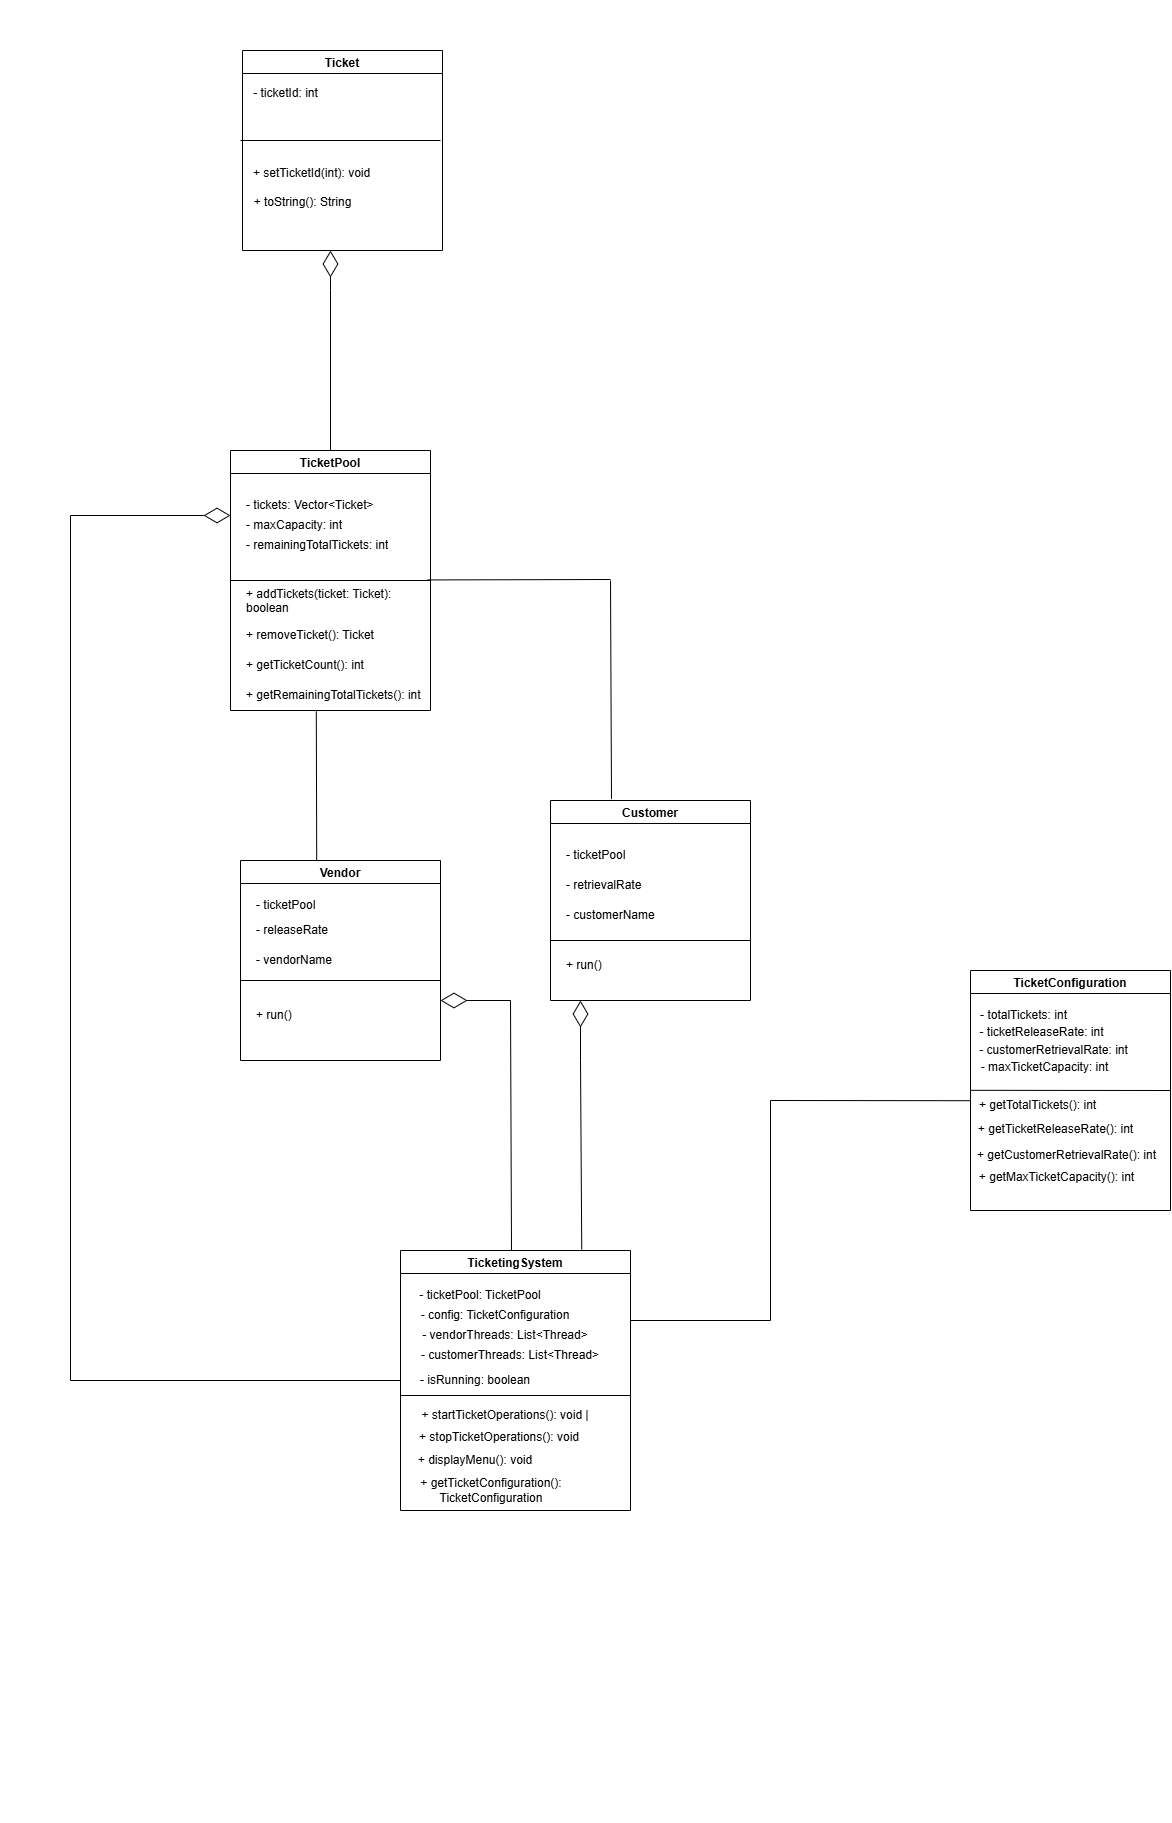

The diagram above was exported from draw.io. Its source (the exported page's mxGraphModel, read from the mxfile embedded in the PNG):
<mxGraphModel dx="2754" dy="1718" grid="1" gridSize="10" guides="1" tooltips="1" connect="1" arrows="1" fold="1" page="1" pageScale="1" pageWidth="1169" pageHeight="1654" math="0" shadow="0">
  <root>
    <mxCell id="0" />
    <mxCell id="1" parent="0" />
    <mxCell id="XFeEVpIzRlAkxZy08EYO-32" value="Vendor" style="swimlane;" parent="1" vertex="1">
      <mxGeometry x="130" y="880" width="200" height="200" as="geometry" />
    </mxCell>
    <mxCell id="XFeEVpIzRlAkxZy08EYO-36" value="- ticketPool " style="text;strokeColor=none;fillColor=none;align=left;verticalAlign=middle;spacingLeft=4;spacingRight=4;overflow=hidden;points=[[0,0.5],[1,0.5]];portConstraint=eastwest;rotatable=0;whiteSpace=wrap;html=1;" parent="XFeEVpIzRlAkxZy08EYO-32" vertex="1">
      <mxGeometry x="10" y="30" width="80" height="30" as="geometry" />
    </mxCell>
    <mxCell id="XFeEVpIzRlAkxZy08EYO-39" value=" - releaseRate" style="text;strokeColor=none;fillColor=none;align=left;verticalAlign=middle;spacingLeft=4;spacingRight=4;overflow=hidden;points=[[0,0.5],[1,0.5]];portConstraint=eastwest;rotatable=0;whiteSpace=wrap;html=1;" parent="XFeEVpIzRlAkxZy08EYO-32" vertex="1">
      <mxGeometry x="10" y="55" width="100" height="30" as="geometry" />
    </mxCell>
    <mxCell id="XFeEVpIzRlAkxZy08EYO-40" value="- vendorName" style="text;strokeColor=none;fillColor=none;align=left;verticalAlign=middle;spacingLeft=4;spacingRight=4;overflow=hidden;points=[[0,0.5],[1,0.5]];portConstraint=eastwest;rotatable=0;whiteSpace=wrap;html=1;" parent="XFeEVpIzRlAkxZy08EYO-32" vertex="1">
      <mxGeometry x="10" y="85" width="130" height="30" as="geometry" />
    </mxCell>
    <mxCell id="XFeEVpIzRlAkxZy08EYO-41" value=" + run() " style="text;strokeColor=none;fillColor=none;align=left;verticalAlign=middle;spacingLeft=4;spacingRight=4;overflow=hidden;points=[[0,0.5],[1,0.5]];portConstraint=eastwest;rotatable=0;whiteSpace=wrap;html=1;" parent="XFeEVpIzRlAkxZy08EYO-32" vertex="1">
      <mxGeometry x="10" y="140" width="80" height="30" as="geometry" />
    </mxCell>
    <mxCell id="XFeEVpIzRlAkxZy08EYO-33" value="TicketPool" style="swimlane;startSize=23;" parent="1" vertex="1">
      <mxGeometry x="120" y="470" width="200" height="260" as="geometry" />
    </mxCell>
    <mxCell id="XFeEVpIzRlAkxZy08EYO-46" value="+ getTicketCount(): int" style="text;strokeColor=none;fillColor=none;align=left;verticalAlign=middle;spacingLeft=4;spacingRight=4;overflow=hidden;points=[[0,0.5],[1,0.5]];portConstraint=eastwest;rotatable=0;whiteSpace=wrap;html=1;" parent="XFeEVpIzRlAkxZy08EYO-33" vertex="1">
      <mxGeometry x="10" y="200" width="160" height="30" as="geometry" />
    </mxCell>
    <mxCell id="XFeEVpIzRlAkxZy08EYO-52" value="+ getRemainingTotalTickets(): int" style="text;strokeColor=none;fillColor=none;align=left;verticalAlign=middle;spacingLeft=4;spacingRight=4;overflow=hidden;points=[[0,0.5],[1,0.5]];portConstraint=eastwest;rotatable=0;whiteSpace=wrap;html=1;" parent="XFeEVpIzRlAkxZy08EYO-33" vertex="1">
      <mxGeometry x="10" y="230" width="190" height="30" as="geometry" />
    </mxCell>
    <mxCell id="XFeEVpIzRlAkxZy08EYO-51" value="- tickets: Vector&amp;lt;Ticket&amp;gt;" style="text;strokeColor=none;fillColor=none;align=left;verticalAlign=middle;spacingLeft=4;spacingRight=4;overflow=hidden;points=[[0,0.5],[1,0.5]];portConstraint=eastwest;rotatable=0;whiteSpace=wrap;html=1;" parent="XFeEVpIzRlAkxZy08EYO-33" vertex="1">
      <mxGeometry x="10" y="40" width="140" height="30" as="geometry" />
    </mxCell>
    <mxCell id="XFeEVpIzRlAkxZy08EYO-50" value=" - maxCapacity: int " style="text;strokeColor=none;fillColor=none;align=left;verticalAlign=middle;spacingLeft=4;spacingRight=4;overflow=hidden;points=[[0,0.5],[1,0.5]];portConstraint=eastwest;rotatable=0;whiteSpace=wrap;html=1;" parent="XFeEVpIzRlAkxZy08EYO-33" vertex="1">
      <mxGeometry x="10" y="60" width="130" height="30" as="geometry" />
    </mxCell>
    <mxCell id="XFeEVpIzRlAkxZy08EYO-49" value="- remainingTotalTickets: int" style="text;strokeColor=none;fillColor=none;align=left;verticalAlign=middle;spacingLeft=4;spacingRight=4;overflow=hidden;points=[[0,0.5],[1,0.5]];portConstraint=eastwest;rotatable=0;whiteSpace=wrap;html=1;" parent="XFeEVpIzRlAkxZy08EYO-33" vertex="1">
      <mxGeometry x="10" y="80" width="170" height="30" as="geometry" />
    </mxCell>
    <mxCell id="XFeEVpIzRlAkxZy08EYO-48" value="+ removeTicket(): Ticket " style="text;strokeColor=none;fillColor=none;align=left;verticalAlign=middle;spacingLeft=4;spacingRight=4;overflow=hidden;points=[[0,0.5],[1,0.5]];portConstraint=eastwest;rotatable=0;whiteSpace=wrap;html=1;" parent="XFeEVpIzRlAkxZy08EYO-33" vertex="1">
      <mxGeometry x="10" y="170" width="160" height="30" as="geometry" />
    </mxCell>
    <mxCell id="XFeEVpIzRlAkxZy08EYO-53" value="+ addTickets(ticket: Ticket): boolean " style="text;strokeColor=none;fillColor=none;align=left;verticalAlign=middle;spacingLeft=4;spacingRight=4;overflow=hidden;points=[[0,0.5],[1,0.5]];portConstraint=eastwest;rotatable=0;whiteSpace=wrap;html=1;" parent="XFeEVpIzRlAkxZy08EYO-33" vertex="1">
      <mxGeometry x="10" y="134" width="190" height="30" as="geometry" />
    </mxCell>
    <mxCell id="tl3h0zz0mOk4_NqjMxJd-2" value="" style="endArrow=none;html=1;rounded=0;exitX=0;exitY=0.5;exitDx=0;exitDy=0;" parent="XFeEVpIzRlAkxZy08EYO-33" edge="1">
      <mxGeometry width="50" height="50" relative="1" as="geometry">
        <mxPoint y="130" as="sourcePoint" />
        <mxPoint x="200" y="130" as="targetPoint" />
      </mxGeometry>
    </mxCell>
    <mxCell id="XFeEVpIzRlAkxZy08EYO-34" value="Customer" style="swimlane;" parent="1" vertex="1">
      <mxGeometry x="440" y="820" width="200" height="200" as="geometry" />
    </mxCell>
    <mxCell id="XFeEVpIzRlAkxZy08EYO-42" value="- ticketPool " style="text;strokeColor=none;fillColor=none;align=left;verticalAlign=middle;spacingLeft=4;spacingRight=4;overflow=hidden;points=[[0,0.5],[1,0.5]];portConstraint=eastwest;rotatable=0;whiteSpace=wrap;html=1;" parent="XFeEVpIzRlAkxZy08EYO-34" vertex="1">
      <mxGeometry x="10" y="40" width="80" height="30" as="geometry" />
    </mxCell>
    <mxCell id="XFeEVpIzRlAkxZy08EYO-45" value="+ run()" style="text;strokeColor=none;fillColor=none;align=left;verticalAlign=middle;spacingLeft=4;spacingRight=4;overflow=hidden;points=[[0,0.5],[1,0.5]];portConstraint=eastwest;rotatable=0;whiteSpace=wrap;html=1;" parent="XFeEVpIzRlAkxZy08EYO-34" vertex="1">
      <mxGeometry x="10" y="150" width="80" height="30" as="geometry" />
    </mxCell>
    <mxCell id="XFeEVpIzRlAkxZy08EYO-44" value="- customerName" style="text;strokeColor=none;fillColor=none;align=left;verticalAlign=middle;spacingLeft=4;spacingRight=4;overflow=hidden;points=[[0,0.5],[1,0.5]];portConstraint=eastwest;rotatable=0;whiteSpace=wrap;html=1;" parent="XFeEVpIzRlAkxZy08EYO-34" vertex="1">
      <mxGeometry x="10" y="100" width="130" height="30" as="geometry" />
    </mxCell>
    <mxCell id="XFeEVpIzRlAkxZy08EYO-43" value="- retrievalRate" style="text;strokeColor=none;fillColor=none;align=left;verticalAlign=middle;spacingLeft=4;spacingRight=4;overflow=hidden;points=[[0,0.5],[1,0.5]];portConstraint=eastwest;rotatable=0;whiteSpace=wrap;html=1;" parent="XFeEVpIzRlAkxZy08EYO-34" vertex="1">
      <mxGeometry x="10" y="70" width="110" height="30" as="geometry" />
    </mxCell>
    <mxCell id="XFeEVpIzRlAkxZy08EYO-67" value="&#10;&#10;TicketConfiguration&#10;&#10;" style="swimlane;" parent="1" vertex="1">
      <mxGeometry x="860" y="990" width="200" height="240" as="geometry" />
    </mxCell>
    <mxCell id="XFeEVpIzRlAkxZy08EYO-79" value="- totalTickets: int" style="text;html=1;align=center;verticalAlign=middle;resizable=0;points=[];autosize=1;strokeColor=none;fillColor=none;" parent="XFeEVpIzRlAkxZy08EYO-67" vertex="1">
      <mxGeometry x="-2" y="30" width="110" height="30" as="geometry" />
    </mxCell>
    <mxCell id="XFeEVpIzRlAkxZy08EYO-84" value="- maxTicketCapacity: int" style="text;html=1;align=center;verticalAlign=middle;resizable=0;points=[];autosize=1;strokeColor=none;fillColor=none;" parent="XFeEVpIzRlAkxZy08EYO-67" vertex="1">
      <mxGeometry x="-1" y="82" width="150" height="30" as="geometry" />
    </mxCell>
    <mxCell id="XFeEVpIzRlAkxZy08EYO-81" value="+ getTotalTickets(): int" style="text;html=1;align=center;verticalAlign=middle;resizable=0;points=[];autosize=1;strokeColor=none;fillColor=none;" parent="XFeEVpIzRlAkxZy08EYO-67" vertex="1">
      <mxGeometry x="-3" y="120" width="140" height="30" as="geometry" />
    </mxCell>
    <mxCell id="XFeEVpIzRlAkxZy08EYO-80" value=" - ticketReleaseRate: int" style="text;html=1;align=center;verticalAlign=middle;resizable=0;points=[];autosize=1;strokeColor=none;fillColor=none;" parent="XFeEVpIzRlAkxZy08EYO-67" vertex="1">
      <mxGeometry x="-4" y="47" width="150" height="30" as="geometry" />
    </mxCell>
    <mxCell id="XFeEVpIzRlAkxZy08EYO-82" value="- customerRetrievalRate: int" style="text;html=1;align=center;verticalAlign=middle;resizable=0;points=[];autosize=1;strokeColor=none;fillColor=none;" parent="XFeEVpIzRlAkxZy08EYO-67" vertex="1">
      <mxGeometry x="-2" y="65" width="170" height="30" as="geometry" />
    </mxCell>
    <mxCell id="XFeEVpIzRlAkxZy08EYO-83" value="+ getTicketReleaseRate(): int" style="text;html=1;align=center;verticalAlign=middle;resizable=0;points=[];autosize=1;strokeColor=none;fillColor=none;" parent="XFeEVpIzRlAkxZy08EYO-67" vertex="1">
      <mxGeometry x="-5" y="144" width="180" height="30" as="geometry" />
    </mxCell>
    <mxCell id="tl3h0zz0mOk4_NqjMxJd-5" value="" style="endArrow=none;html=1;rounded=0;entryX=1;entryY=0.5;entryDx=0;entryDy=0;exitX=0.022;exitY=-0.006;exitDx=0;exitDy=0;exitPerimeter=0;" parent="XFeEVpIzRlAkxZy08EYO-67" source="XFeEVpIzRlAkxZy08EYO-81" target="XFeEVpIzRlAkxZy08EYO-67" edge="1">
      <mxGeometry width="50" height="50" relative="1" as="geometry">
        <mxPoint x="-190" y="110" as="sourcePoint" />
        <mxPoint x="-140" y="60" as="targetPoint" />
      </mxGeometry>
    </mxCell>
    <mxCell id="XFeEVpIzRlAkxZy08EYO-68" value="TicketingSystem" style="swimlane;" parent="1" vertex="1">
      <mxGeometry x="290" y="1270" width="230" height="260" as="geometry" />
    </mxCell>
    <mxCell id="XFeEVpIzRlAkxZy08EYO-69" value=" - ticketPool: TicketPool " style="text;html=1;align=center;verticalAlign=middle;whiteSpace=wrap;rounded=0;" parent="XFeEVpIzRlAkxZy08EYO-68" vertex="1">
      <mxGeometry y="30" width="160" height="30" as="geometry" />
    </mxCell>
    <mxCell id="XFeEVpIzRlAkxZy08EYO-76" value="+ displayMenu(): void" style="text;html=1;align=center;verticalAlign=middle;whiteSpace=wrap;rounded=0;" parent="XFeEVpIzRlAkxZy08EYO-68" vertex="1">
      <mxGeometry y="195" width="150" height="30" as="geometry" />
    </mxCell>
    <mxCell id="XFeEVpIzRlAkxZy08EYO-75" value="+ stopTicketOperations(): void " style="text;html=1;align=center;verticalAlign=middle;whiteSpace=wrap;rounded=0;" parent="XFeEVpIzRlAkxZy08EYO-68" vertex="1">
      <mxGeometry x="4" y="172" width="190" height="30" as="geometry" />
    </mxCell>
    <mxCell id="XFeEVpIzRlAkxZy08EYO-74" value="+ startTicketOperations(): void |" style="text;html=1;align=center;verticalAlign=middle;whiteSpace=wrap;rounded=0;" parent="XFeEVpIzRlAkxZy08EYO-68" vertex="1">
      <mxGeometry x="20" y="150" width="170" height="30" as="geometry" />
    </mxCell>
    <mxCell id="XFeEVpIzRlAkxZy08EYO-73" value="- isRunning: boolean " style="text;html=1;align=center;verticalAlign=middle;whiteSpace=wrap;rounded=0;" parent="XFeEVpIzRlAkxZy08EYO-68" vertex="1">
      <mxGeometry y="115" width="150" height="30" as="geometry" />
    </mxCell>
    <mxCell id="XFeEVpIzRlAkxZy08EYO-70" value="- config: TicketConfiguration" style="text;html=1;align=center;verticalAlign=middle;whiteSpace=wrap;rounded=0;" parent="XFeEVpIzRlAkxZy08EYO-68" vertex="1">
      <mxGeometry y="50" width="190" height="30" as="geometry" />
    </mxCell>
    <mxCell id="XFeEVpIzRlAkxZy08EYO-72" value="- customerThreads: List&amp;lt;Thread&amp;gt;" style="text;html=1;align=center;verticalAlign=middle;whiteSpace=wrap;rounded=0;" parent="XFeEVpIzRlAkxZy08EYO-68" vertex="1">
      <mxGeometry y="90" width="220" height="30" as="geometry" />
    </mxCell>
    <mxCell id="XFeEVpIzRlAkxZy08EYO-71" value="- vendorThreads: List&amp;lt;Thread&amp;gt;" style="text;html=1;align=center;verticalAlign=middle;whiteSpace=wrap;rounded=0;" parent="XFeEVpIzRlAkxZy08EYO-68" vertex="1">
      <mxGeometry y="70" width="210" height="30" as="geometry" />
    </mxCell>
    <mxCell id="XFeEVpIzRlAkxZy08EYO-77" value="+ getTicketConfiguration(): TicketConfiguration " style="text;html=1;align=center;verticalAlign=middle;whiteSpace=wrap;rounded=0;" parent="XFeEVpIzRlAkxZy08EYO-68" vertex="1">
      <mxGeometry x="-9" y="225" width="200" height="30" as="geometry" />
    </mxCell>
    <mxCell id="XFeEVpIzRlAkxZy08EYO-85" value="+ getCustomerRetrievalRate(): int" style="text;html=1;align=center;verticalAlign=middle;resizable=0;points=[];autosize=1;strokeColor=none;fillColor=none;" parent="1" vertex="1">
      <mxGeometry x="856" y="1160" width="200" height="30" as="geometry" />
    </mxCell>
    <mxCell id="XFeEVpIzRlAkxZy08EYO-86" value="+ getMaxTicketCapacity(): int" style="text;html=1;align=center;verticalAlign=middle;resizable=0;points=[];autosize=1;strokeColor=none;fillColor=none;" parent="1" vertex="1">
      <mxGeometry x="856" y="1182" width="180" height="30" as="geometry" />
    </mxCell>
    <mxCell id="XFeEVpIzRlAkxZy08EYO-87" value=" Ticket" style="swimlane;" parent="1" vertex="1">
      <mxGeometry x="132" y="70" width="200" height="200" as="geometry" />
    </mxCell>
    <mxCell id="XFeEVpIzRlAkxZy08EYO-88" value=" - ticketId: int " style="text;html=1;align=center;verticalAlign=middle;resizable=0;points=[];autosize=1;strokeColor=none;fillColor=none;" parent="1" vertex="1">
      <mxGeometry x="130" y="98" width="90" height="30" as="geometry" />
    </mxCell>
    <mxCell id="XFeEVpIzRlAkxZy08EYO-89" value="+ setTicketId(int): void" style="text;html=1;align=center;verticalAlign=middle;resizable=0;points=[];autosize=1;strokeColor=none;fillColor=none;" parent="1" vertex="1">
      <mxGeometry x="131" y="178" width="140" height="30" as="geometry" />
    </mxCell>
    <mxCell id="XFeEVpIzRlAkxZy08EYO-90" value="+ toString(): String" style="text;html=1;align=center;verticalAlign=middle;resizable=0;points=[];autosize=1;strokeColor=none;fillColor=none;" parent="1" vertex="1">
      <mxGeometry x="132" y="207" width="120" height="30" as="geometry" />
    </mxCell>
    <mxCell id="XFeEVpIzRlAkxZy08EYO-103" value="" style="endArrow=none;html=1;rounded=0;" parent="1" edge="1">
      <mxGeometry width="50" height="50" relative="1" as="geometry">
        <mxPoint x="500" y="599" as="sourcePoint" />
        <mxPoint x="317" y="599.44" as="targetPoint" />
      </mxGeometry>
    </mxCell>
    <mxCell id="XFeEVpIzRlAkxZy08EYO-106" value="" style="endArrow=none;html=1;rounded=0;" parent="1" edge="1">
      <mxGeometry width="50" height="50" relative="1" as="geometry">
        <mxPoint x="660" y="1340" as="sourcePoint" />
        <mxPoint x="660" y="1120" as="targetPoint" />
      </mxGeometry>
    </mxCell>
    <mxCell id="XFeEVpIzRlAkxZy08EYO-110" value="" style="endArrow=none;html=1;rounded=0;entryX=0.025;entryY=0.407;entryDx=0;entryDy=0;entryPerimeter=0;" parent="1" edge="1">
      <mxGeometry width="50" height="50" relative="1" as="geometry">
        <mxPoint x="660" y="1120" as="sourcePoint" />
        <mxPoint x="860.5" y="1120.2099999999998" as="targetPoint" />
      </mxGeometry>
    </mxCell>
    <mxCell id="XFeEVpIzRlAkxZy08EYO-111" value="" style="endArrow=none;html=1;rounded=0;" parent="1" edge="1">
      <mxGeometry width="50" height="50" relative="1" as="geometry">
        <mxPoint x="520" y="1340" as="sourcePoint" />
        <mxPoint x="660" y="1340" as="targetPoint" />
      </mxGeometry>
    </mxCell>
    <mxCell id="XFeEVpIzRlAkxZy08EYO-113" value="" style="endArrow=diamondThin;endFill=0;endSize=24;html=1;rounded=0;exitX=0.5;exitY=0;exitDx=0;exitDy=0;" parent="1" edge="1">
      <mxGeometry width="160" relative="1" as="geometry">
        <mxPoint x="401" y="1270" as="sourcePoint" />
        <mxPoint x="330" y="1020" as="targetPoint" />
        <Array as="points">
          <mxPoint x="400" y="1020" />
        </Array>
      </mxGeometry>
    </mxCell>
    <mxCell id="XFeEVpIzRlAkxZy08EYO-114" value="" style="endArrow=diamondThin;endFill=0;endSize=24;html=1;rounded=0;entryX=0;entryY=0.25;entryDx=0;entryDy=0;" parent="1" target="XFeEVpIzRlAkxZy08EYO-33" edge="1">
      <mxGeometry width="160" relative="1" as="geometry">
        <mxPoint x="-40" y="1400" as="sourcePoint" />
        <mxPoint x="-160" y="560" as="targetPoint" />
        <Array as="points">
          <mxPoint x="-40" y="535" />
        </Array>
      </mxGeometry>
    </mxCell>
    <mxCell id="XFeEVpIzRlAkxZy08EYO-115" value="" style="endArrow=none;html=1;rounded=0;entryX=0;entryY=0.5;entryDx=0;entryDy=0;" parent="1" target="XFeEVpIzRlAkxZy08EYO-73" edge="1">
      <mxGeometry width="50" height="50" relative="1" as="geometry">
        <mxPoint x="-40" y="1400" as="sourcePoint" />
        <mxPoint x="260" y="1310" as="targetPoint" />
      </mxGeometry>
    </mxCell>
    <mxCell id="XFeEVpIzRlAkxZy08EYO-116" value="" style="endArrow=diamondThin;endFill=0;endSize=24;html=1;rounded=0;exitX=0.788;exitY=-0.004;exitDx=0;exitDy=0;exitPerimeter=0;" parent="1" source="XFeEVpIzRlAkxZy08EYO-68" edge="1">
      <mxGeometry width="160" relative="1" as="geometry">
        <mxPoint x="470" y="1210.21" as="sourcePoint" />
        <mxPoint x="470" y="1020" as="targetPoint" />
        <Array as="points">
          <mxPoint x="470" y="1080.21" />
        </Array>
      </mxGeometry>
    </mxCell>
    <mxCell id="XFeEVpIzRlAkxZy08EYO-117" value="" style="endArrow=none;html=1;rounded=0;entryX=0.399;entryY=0.961;entryDx=0;entryDy=0;entryPerimeter=0;exitX=0.331;exitY=-0.013;exitDx=0;exitDy=0;exitPerimeter=0;" parent="1" edge="1">
      <mxGeometry width="50" height="50" relative="1" as="geometry">
        <mxPoint x="206.20000000000005" y="879.3999999999999" as="sourcePoint" />
        <mxPoint x="205.81000000000017" y="730.83" as="targetPoint" />
      </mxGeometry>
    </mxCell>
    <mxCell id="XFeEVpIzRlAkxZy08EYO-118" value="" style="endArrow=none;html=1;rounded=0;exitX=0.305;exitY=-0.007;exitDx=0;exitDy=0;exitPerimeter=0;" parent="1" source="XFeEVpIzRlAkxZy08EYO-34" edge="1">
      <mxGeometry width="50" height="50" relative="1" as="geometry">
        <mxPoint x="497.20000000000005" y="749.3999999999999" as="sourcePoint" />
        <mxPoint x="500" y="600" as="targetPoint" />
      </mxGeometry>
    </mxCell>
    <mxCell id="XFeEVpIzRlAkxZy08EYO-119" value="" style="endArrow=diamondThin;endFill=0;endSize=24;html=1;rounded=0;exitX=0.5;exitY=0;exitDx=0;exitDy=0;" parent="1" source="XFeEVpIzRlAkxZy08EYO-33" edge="1">
      <mxGeometry width="160" relative="1" as="geometry">
        <mxPoint x="221" y="499" as="sourcePoint" />
        <mxPoint x="220" y="270" as="targetPoint" />
        <Array as="points">
          <mxPoint x="220" y="310.21000000000004" />
        </Array>
      </mxGeometry>
    </mxCell>
    <mxCell id="tl3h0zz0mOk4_NqjMxJd-1" value="" style="endArrow=none;html=1;rounded=0;" parent="1" edge="1">
      <mxGeometry width="50" height="50" relative="1" as="geometry">
        <mxPoint x="130" y="160" as="sourcePoint" />
        <mxPoint x="330" y="160" as="targetPoint" />
      </mxGeometry>
    </mxCell>
    <mxCell id="tl3h0zz0mOk4_NqjMxJd-3" value="" style="endArrow=none;html=1;rounded=0;" parent="1" edge="1">
      <mxGeometry width="50" height="50" relative="1" as="geometry">
        <mxPoint x="130" y="1000" as="sourcePoint" />
        <mxPoint x="330" y="1000" as="targetPoint" />
      </mxGeometry>
    </mxCell>
    <mxCell id="tl3h0zz0mOk4_NqjMxJd-4" value="" style="endArrow=none;html=1;rounded=0;" parent="1" edge="1">
      <mxGeometry width="50" height="50" relative="1" as="geometry">
        <mxPoint x="440" y="960" as="sourcePoint" />
        <mxPoint x="640" y="960" as="targetPoint" />
      </mxGeometry>
    </mxCell>
    <mxCell id="tl3h0zz0mOk4_NqjMxJd-6" value="" style="endArrow=none;html=1;rounded=0;exitX=0;exitY=1;exitDx=0;exitDy=0;" parent="1" source="XFeEVpIzRlAkxZy08EYO-73" edge="1">
      <mxGeometry width="50" height="50" relative="1" as="geometry">
        <mxPoint x="800" y="1340" as="sourcePoint" />
        <mxPoint x="520" y="1415" as="targetPoint" />
      </mxGeometry>
    </mxCell>
    <mxCell id="OGRHYMa6jUUPxcBcc2x3-1" value="&lt;font style=&quot;font-size: 14px;&quot;&gt;&amp;nbsp;&lt;/font&gt;" style="text;html=1;align=center;verticalAlign=middle;resizable=0;points=[];autosize=1;strokeColor=none;fillColor=none;" vertex="1" parent="1">
      <mxGeometry x="-15" y="20" width="30" height="30" as="geometry" />
    </mxCell>
    <mxCell id="WyoEGxp5seN5h9B8K3-8-1" value="&lt;br&gt;&lt;div&gt;&lt;br&gt;&lt;/div&gt;&lt;div&gt;&lt;br&gt;&lt;/div&gt;&lt;div&gt;&lt;br&gt;&lt;/div&gt;&lt;div&gt;&lt;br&gt;&lt;/div&gt;&lt;div&gt;&lt;br&gt;&lt;/div&gt;&lt;div&gt;&lt;br&gt;&lt;/div&gt;&lt;div&gt;&lt;br&gt;&lt;/div&gt;&lt;div&gt;&lt;br&gt;&lt;/div&gt;&lt;div&gt;&lt;br&gt;&lt;/div&gt;&lt;div&gt;&lt;br&gt;&lt;/div&gt;&lt;div&gt;&lt;br&gt;&lt;/div&gt;&lt;div&gt;&lt;br&gt;&lt;/div&gt;&lt;div&gt;&lt;br&gt;&lt;/div&gt;&lt;div&gt;&lt;br&gt;&lt;/div&gt;&lt;div&gt;&lt;br&gt;&lt;/div&gt;&lt;div&gt;&lt;br&gt;&lt;/div&gt;&lt;div&gt;&lt;br&gt;&lt;/div&gt;&lt;div&gt;&lt;br&gt;&lt;/div&gt;&lt;div&gt;&lt;br&gt;&lt;/div&gt;&lt;div&gt;&lt;br&gt;&lt;/div&gt;&lt;div&gt;&lt;br&gt;&lt;/div&gt;&lt;div&gt;&lt;br&gt;&lt;/div&gt;&lt;div&gt;&lt;br&gt;&lt;/div&gt;&lt;div&gt;&lt;br&gt;&lt;/div&gt;&lt;div&gt;&lt;br&gt;&lt;/div&gt;&lt;div&gt;&lt;br&gt;&lt;/div&gt;&lt;div&gt;&lt;br&gt;&lt;/div&gt;&lt;div&gt;&lt;br&gt;&lt;/div&gt;&lt;div&gt;&lt;br&gt;&lt;/div&gt;&lt;div&gt;&lt;br&gt;&lt;/div&gt;&lt;div&gt;&lt;br&gt;&lt;/div&gt;&lt;div&gt;&lt;br&gt;&lt;/div&gt;&lt;div&gt;&lt;br&gt;&lt;/div&gt;&lt;div&gt;&lt;br&gt;&lt;/div&gt;&lt;div&gt;&lt;br&gt;&lt;/div&gt;&lt;div&gt;&lt;br&gt;&lt;/div&gt;&lt;div&gt;&lt;br&gt;&lt;/div&gt;&lt;div&gt;&lt;br&gt;&lt;/div&gt;&lt;div&gt;&lt;br&gt;&lt;/div&gt;&lt;div&gt;&lt;br&gt;&lt;/div&gt;&lt;div&gt;&lt;br&gt;&lt;/div&gt;" style="text;html=1;align=center;verticalAlign=middle;resizable=0;points=[];autosize=1;strokeColor=none;fillColor=none;" vertex="1" parent="1">
      <mxGeometry x="-110" y="1223" width="20" height="620" as="geometry" />
    </mxCell>
  </root>
</mxGraphModel>